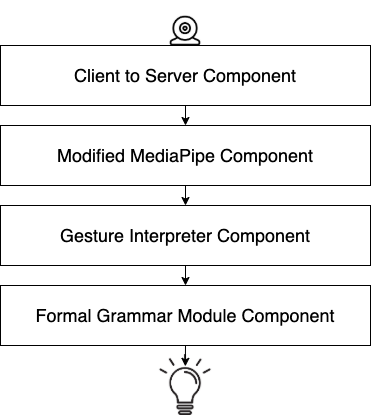

The diagram above was exported from draw.io. Its source (the exported page's mxGraphModel, read from the mxfile embedded in the PNG):
<mxGraphModel dx="1186" dy="707" grid="0" gridSize="10" guides="1" tooltips="1" connect="1" arrows="1" fold="1" page="1" pageScale="1" pageWidth="850" pageHeight="1100" math="0" shadow="0">
  <root>
    <mxCell id="0" />
    <mxCell id="1" parent="0" />
    <mxCell id="zwNApncjdvTRRWsRUzwj-12" value="" style="shape=image;verticalLabelPosition=bottom;labelBackgroundColor=#ffffff;verticalAlign=top;aspect=fixed;imageAspect=0;image=data:image/png,(base64 omitted: 4548 chars);" parent="1" vertex="1">
      <mxGeometry x="184.5" y="449" width="61" height="61" as="geometry" />
    </mxCell>
    <mxCell id="zwNApncjdvTRRWsRUzwj-9" value="" style="shape=image;verticalLabelPosition=bottom;labelBackgroundColor=#ffffff;verticalAlign=top;aspect=fixed;imageAspect=0;image=https://www.creativefabrica.com/wp-content/uploads/2019/02/Webcam-Icon-by-arus-2-580x386.jpg;" parent="1" vertex="1">
      <mxGeometry x="169" y="95" width="92" height="61.21" as="geometry" />
    </mxCell>
    <mxCell id="zwNApncjdvTRRWsRUzwj-5" style="edgeStyle=orthogonalEdgeStyle;rounded=0;orthogonalLoop=1;jettySize=auto;html=1;exitX=0.5;exitY=1;exitDx=0;exitDy=0;entryX=0.5;entryY=0;entryDx=0;entryDy=0;" parent="1" source="zwNApncjdvTRRWsRUzwj-1" target="zwNApncjdvTRRWsRUzwj-2" edge="1">
      <mxGeometry relative="1" as="geometry" />
    </mxCell>
    <mxCell id="zwNApncjdvTRRWsRUzwj-1" value="&lt;font style=&quot;font-size: 18px&quot;&gt;Client to Server Component&lt;/font&gt;" style="rounded=0;whiteSpace=wrap;html=1;" parent="1" vertex="1">
      <mxGeometry x="30" y="140" width="370" height="60" as="geometry" />
    </mxCell>
    <mxCell id="zwNApncjdvTRRWsRUzwj-6" style="edgeStyle=orthogonalEdgeStyle;rounded=0;orthogonalLoop=1;jettySize=auto;html=1;exitX=0.5;exitY=1;exitDx=0;exitDy=0;entryX=0.5;entryY=0;entryDx=0;entryDy=0;" parent="1" source="zwNApncjdvTRRWsRUzwj-2" target="zwNApncjdvTRRWsRUzwj-3" edge="1">
      <mxGeometry relative="1" as="geometry" />
    </mxCell>
    <mxCell id="zwNApncjdvTRRWsRUzwj-2" value="&lt;font style=&quot;font-size: 18px&quot;&gt;Modified MediaPipe Component&lt;/font&gt;" style="rounded=0;whiteSpace=wrap;html=1;" parent="1" vertex="1">
      <mxGeometry x="30" y="220" width="370" height="60" as="geometry" />
    </mxCell>
    <mxCell id="zwNApncjdvTRRWsRUzwj-7" style="edgeStyle=orthogonalEdgeStyle;rounded=0;orthogonalLoop=1;jettySize=auto;html=1;exitX=0.5;exitY=1;exitDx=0;exitDy=0;entryX=0.5;entryY=0;entryDx=0;entryDy=0;" parent="1" source="zwNApncjdvTRRWsRUzwj-3" target="zwNApncjdvTRRWsRUzwj-4" edge="1">
      <mxGeometry relative="1" as="geometry" />
    </mxCell>
    <mxCell id="zwNApncjdvTRRWsRUzwj-3" value="&lt;font style=&quot;font-size: 18px&quot;&gt;Gesture Interpreter Component&lt;/font&gt;" style="rounded=0;whiteSpace=wrap;html=1;" parent="1" vertex="1">
      <mxGeometry x="30" y="300" width="370" height="60" as="geometry" />
    </mxCell>
    <mxCell id="zwNApncjdvTRRWsRUzwj-10" style="edgeStyle=orthogonalEdgeStyle;rounded=0;orthogonalLoop=1;jettySize=auto;html=1;exitX=0.5;exitY=1;exitDx=0;exitDy=0;" parent="1" source="zwNApncjdvTRRWsRUzwj-4" edge="1">
      <mxGeometry relative="1" as="geometry">
        <mxPoint x="214.83333333333337" y="460.8333333333335" as="targetPoint" />
      </mxGeometry>
    </mxCell>
    <mxCell id="zwNApncjdvTRRWsRUzwj-4" value="&lt;font style=&quot;font-size: 18px&quot;&gt;Formal Grammar Module Component&lt;/font&gt;" style="rounded=0;whiteSpace=wrap;html=1;" parent="1" vertex="1">
      <mxGeometry x="30" y="380" width="370" height="60" as="geometry" />
    </mxCell>
  </root>
</mxGraphModel>